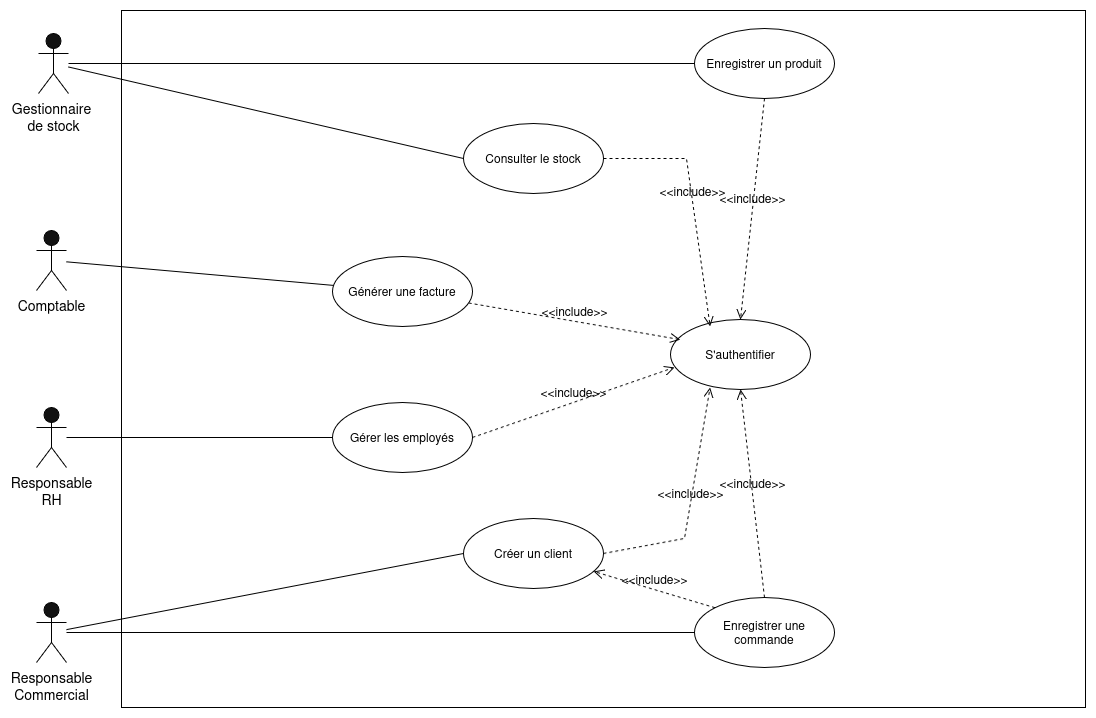

The diagram above was exported from draw.io. Its source (the exported page's mxGraphModel, read from the mxfile embedded in the PNG):
<mxGraphModel dx="1426" dy="766" grid="0" gridSize="10" guides="1" tooltips="1" connect="1" arrows="1" fold="1" page="1" pageScale="1" pageWidth="1169" pageHeight="827" background="light-dark(#FFFFFF,#FFFFFF)" math="0" shadow="0">
  <root>
    <mxCell id="0" />
    <mxCell id="1" parent="0" />
    <mxCell id="JWYFi2ywuFuXoxlWmfMC-1" parent="1" style="rounded=0;whiteSpace=wrap;html=1;fontColor=#ffffff;fillColor=light-dark(#0050EF,#FFFFFF);strokeColor=light-dark(#000000,#000000);" value="" vertex="1">
      <mxGeometry height="697" width="964" x="154" y="61" as="geometry" />
    </mxCell>
    <mxCell id="JWYFi2ywuFuXoxlWmfMC-2" parent="1" style="shape=umlActor;verticalLabelPosition=bottom;verticalAlign=top;html=1;strokeWidth=1;strokeColor=light-dark(#000000,#000000);fontColor=light-dark(#000000,#000000);fontSize=14;" value="&lt;div&gt;Responsable&lt;/div&gt;&lt;div&gt;Commercial&lt;/div&gt;" vertex="1">
      <mxGeometry height="60" width="30" x="69" y="653" as="geometry" />
    </mxCell>
    <mxCell id="JWYFi2ywuFuXoxlWmfMC-11" parent="1" style="ellipse;whiteSpace=wrap;html=1;fillColor=light-dark(#FFFFFF,#FFFFFF);fontColor=light-dark(#000000,#000000);strokeColor=light-dark(#000000,#000000);align=center;verticalAlign=middle;fontFamily=Helvetica;fontSize=12;" value="Créer un client" vertex="1">
      <mxGeometry height="70" width="140" x="496" y="569" as="geometry" />
    </mxCell>
    <mxCell id="JWYFi2ywuFuXoxlWmfMC-12" parent="1" style="ellipse;whiteSpace=wrap;html=1;fillColor=light-dark(#FFFFFF,#FFFFFF);fontColor=light-dark(#000000,#000000);strokeColor=light-dark(#000000,#000000);align=center;verticalAlign=middle;fontFamily=Helvetica;fontSize=12;" value="Enregistrer une commande" vertex="1">
      <mxGeometry height="70" width="140" x="727" y="648" as="geometry" />
    </mxCell>
    <mxCell id="JWYFi2ywuFuXoxlWmfMC-13" parent="1" style="shape=umlActor;verticalLabelPosition=bottom;verticalAlign=top;html=1;strokeWidth=1;strokeColor=light-dark(#000000,#000000);fontColor=light-dark(#000000,#000000);fontSize=14;" value="&lt;div&gt;Gestionnaire&amp;nbsp;&lt;/div&gt;&lt;div&gt;de stock&lt;/div&gt;" vertex="1">
      <mxGeometry height="60" width="30" x="71" y="84" as="geometry" />
    </mxCell>
    <mxCell id="JWYFi2ywuFuXoxlWmfMC-15" parent="1" style="ellipse;whiteSpace=wrap;html=1;fillColor=light-dark(#F5F5F5,#FFFFFF);strokeColor=light-dark(#000000,#000000);fontColor=light-dark(#000000,#000000);" value="Enregistrer un produit" vertex="1">
      <mxGeometry height="70" width="140" x="727" y="79" as="geometry" />
    </mxCell>
    <mxCell id="JWYFi2ywuFuXoxlWmfMC-16" parent="1" style="ellipse;whiteSpace=wrap;html=1;fillColor=light-dark(#FFFFFF,#FFFFFF);fontColor=light-dark(#000000,#000000);strokeColor=light-dark(#000000,#000000);" value="Consulter le stock" vertex="1">
      <mxGeometry height="70" width="140" x="496" y="174" as="geometry" />
    </mxCell>
    <mxCell id="JWYFi2ywuFuXoxlWmfMC-17" parent="1" style="shape=umlActor;verticalLabelPosition=bottom;verticalAlign=top;html=1;strokeWidth=1;strokeColor=light-dark(#000000,#000000);fontColor=light-dark(#000000,#000000);fontSize=14;" value="Comptable" vertex="1">
      <mxGeometry height="60" width="30" x="69" y="281" as="geometry" />
    </mxCell>
    <mxCell id="JWYFi2ywuFuXoxlWmfMC-18" parent="1" style="shape=umlActor;verticalLabelPosition=bottom;verticalAlign=top;html=1;strokeWidth=1;strokeColor=light-dark(#000000,#000000);fontColor=light-dark(#000000,#000000);fontSize=14;" value="&lt;div&gt;Responsable&lt;/div&gt;&lt;div&gt;RH&lt;/div&gt;" vertex="1">
      <mxGeometry height="60" width="30" x="69" y="458" as="geometry" />
    </mxCell>
    <mxCell id="JWYFi2ywuFuXoxlWmfMC-19" parent="1" style="ellipse;whiteSpace=wrap;html=1;fillColor=light-dark(#FFFFFF,#FFFFFF);fontColor=light-dark(#000000,#000000);strokeColor=light-dark(#000000,#000000);align=center;verticalAlign=middle;fontFamily=Helvetica;fontSize=12;" value="Générer une facture" vertex="1">
      <mxGeometry height="70" width="140" x="365" y="307" as="geometry" />
    </mxCell>
    <mxCell id="JWYFi2ywuFuXoxlWmfMC-20" parent="1" style="ellipse;whiteSpace=wrap;html=1;fillColor=light-dark(#FFFFFF,#FFFFFF);fontColor=light-dark(#000000,#000000);strokeColor=light-dark(#000000,#000000);align=center;verticalAlign=middle;fontFamily=Helvetica;fontSize=12;" value="Gérer les employés" vertex="1">
      <mxGeometry height="70" width="140" x="365" y="453" as="geometry" />
    </mxCell>
    <mxCell id="JWYFi2ywuFuXoxlWmfMC-21" edge="1" parent="1" source="JWYFi2ywuFuXoxlWmfMC-13" style="endArrow=none;html=1;rounded=0;fontFamily=Helvetica;fontSize=12;fontColor=light-dark(#000000,#000000);strokeWidth=1;strokeColor=light-dark(#000000,#000000);" target="JWYFi2ywuFuXoxlWmfMC-15" value="">
      <mxGeometry height="50" relative="1" width="50" as="geometry">
        <mxPoint x="607" y="446" as="sourcePoint" />
        <mxPoint x="657" y="396" as="targetPoint" />
      </mxGeometry>
    </mxCell>
    <mxCell id="JWYFi2ywuFuXoxlWmfMC-22" edge="1" parent="1" source="JWYFi2ywuFuXoxlWmfMC-13" style="endArrow=none;html=1;rounded=0;fontFamily=Helvetica;fontSize=12;fontColor=light-dark(#000000,#000000);entryX=0;entryY=0.5;entryDx=0;entryDy=0;strokeColor=light-dark(#000000,#000000);strokeWidth=1;align=center;verticalAlign=middle;labelBackgroundColor=default;" target="JWYFi2ywuFuXoxlWmfMC-16" value="">
      <mxGeometry height="50" relative="1" width="50" as="geometry">
        <mxPoint x="607" y="446" as="sourcePoint" />
        <mxPoint x="657" y="396" as="targetPoint" />
      </mxGeometry>
    </mxCell>
    <mxCell id="JWYFi2ywuFuXoxlWmfMC-23" edge="1" parent="1" source="JWYFi2ywuFuXoxlWmfMC-17" style="endArrow=none;html=1;rounded=0;fontFamily=Helvetica;fontSize=12;fontColor=light-dark(#000000,#000000);strokeColor=light-dark(#000000,#000000);strokeWidth=1;align=center;verticalAlign=middle;labelBackgroundColor=default;" target="JWYFi2ywuFuXoxlWmfMC-19" value="">
      <mxGeometry height="50" relative="1" width="50" as="geometry">
        <mxPoint x="607" y="446" as="sourcePoint" />
        <mxPoint x="657" y="396" as="targetPoint" />
      </mxGeometry>
    </mxCell>
    <mxCell id="JWYFi2ywuFuXoxlWmfMC-24" edge="1" parent="1" source="JWYFi2ywuFuXoxlWmfMC-18" style="endArrow=none;html=1;rounded=0;fontFamily=Helvetica;fontSize=12;fontColor=light-dark(#000000,#000000);strokeColor=light-dark(#000000,#000000);strokeWidth=1;align=center;verticalAlign=middle;labelBackgroundColor=default;" target="JWYFi2ywuFuXoxlWmfMC-20" value="">
      <mxGeometry height="50" relative="1" width="50" as="geometry">
        <mxPoint x="607" y="446" as="sourcePoint" />
        <mxPoint x="657" y="396" as="targetPoint" />
      </mxGeometry>
    </mxCell>
    <mxCell id="JWYFi2ywuFuXoxlWmfMC-25" edge="1" parent="1" source="JWYFi2ywuFuXoxlWmfMC-2" style="endArrow=none;html=1;rounded=0;fontFamily=Helvetica;fontSize=12;fontColor=light-dark(#000000,#000000);entryX=0;entryY=0.5;entryDx=0;entryDy=0;strokeColor=light-dark(#000000,#000000);strokeWidth=1;align=center;verticalAlign=middle;labelBackgroundColor=default;" target="JWYFi2ywuFuXoxlWmfMC-11" value="">
      <mxGeometry height="50" relative="1" width="50" as="geometry">
        <mxPoint x="607" y="446" as="sourcePoint" />
        <mxPoint x="657" y="396" as="targetPoint" />
      </mxGeometry>
    </mxCell>
    <mxCell id="JWYFi2ywuFuXoxlWmfMC-26" edge="1" parent="1" source="JWYFi2ywuFuXoxlWmfMC-2" style="endArrow=none;html=1;rounded=0;fontFamily=Helvetica;fontSize=12;fontColor=light-dark(#000000,#000000);entryX=0;entryY=0.5;entryDx=0;entryDy=0;strokeColor=light-dark(#000000,#000000);strokeWidth=1;align=center;verticalAlign=middle;labelBackgroundColor=default;" target="JWYFi2ywuFuXoxlWmfMC-12" value="">
      <mxGeometry height="50" relative="1" width="50" as="geometry">
        <mxPoint x="607" y="446" as="sourcePoint" />
        <mxPoint x="657" y="396" as="targetPoint" />
      </mxGeometry>
    </mxCell>
    <mxCell id="JWYFi2ywuFuXoxlWmfMC-27" parent="1" style="ellipse;whiteSpace=wrap;html=1;fillColor=light-dark(#FFFFFF,#FFFFFF);fontColor=light-dark(#000000,#000000);strokeColor=light-dark(#000000,#000000);" value="S'authentifier" vertex="1">
      <mxGeometry height="70" width="140" x="703" y="370" as="geometry" />
    </mxCell>
    <mxCell id="JWYFi2ywuFuXoxlWmfMC-28" edge="1" parent="1" source="JWYFi2ywuFuXoxlWmfMC-15" style="endArrow=open;startArrow=none;endFill=0;startFill=0;endSize=8;html=1;verticalAlign=bottom;dashed=1;labelBackgroundColor=none;rounded=0;fontFamily=Helvetica;fontSize=12;fontColor=light-dark(#000000,#000000);exitX=0.5;exitY=1;exitDx=0;exitDy=0;entryX=0.5;entryY=0;entryDx=0;entryDy=0;strokeColor=light-dark(#000000,#000000);" target="JWYFi2ywuFuXoxlWmfMC-27" value="&lt;div&gt;&amp;lt;&amp;lt;include&amp;gt;&amp;gt;&lt;/div&gt;">
      <mxGeometry relative="1" width="160" as="geometry">
        <mxPoint x="552" y="421" as="sourcePoint" />
        <mxPoint x="712" y="421" as="targetPoint" />
      </mxGeometry>
    </mxCell>
    <mxCell id="JWYFi2ywuFuXoxlWmfMC-30" edge="1" parent="1" source="JWYFi2ywuFuXoxlWmfMC-16" style="endArrow=open;startArrow=none;endFill=0;startFill=0;endSize=8;html=1;verticalAlign=bottom;dashed=1;labelBackgroundColor=none;rounded=0;fontFamily=Helvetica;fontSize=12;fontColor=light-dark(#000000,#000000);entryX=0.283;entryY=0.097;entryDx=0;entryDy=0;strokeColor=light-dark(#000000,#000000);entryPerimeter=0;" target="JWYFi2ywuFuXoxlWmfMC-27" value="&lt;div&gt;&amp;lt;&amp;lt;include&amp;gt;&amp;gt;&lt;/div&gt;">
      <mxGeometry relative="1" width="160" as="geometry">
        <Array as="points">
          <mxPoint x="719" y="209" />
        </Array>
        <mxPoint x="807" y="159" as="sourcePoint" />
        <mxPoint x="783" y="380" as="targetPoint" />
      </mxGeometry>
    </mxCell>
    <mxCell id="JWYFi2ywuFuXoxlWmfMC-31" edge="1" parent="1" source="JWYFi2ywuFuXoxlWmfMC-19" style="endArrow=open;startArrow=none;endFill=0;startFill=0;endSize=8;html=1;verticalAlign=bottom;dashed=1;labelBackgroundColor=none;rounded=0;fontFamily=Helvetica;fontSize=12;fontColor=light-dark(#000000,#000000);entryX=0.069;entryY=0.287;entryDx=0;entryDy=0;strokeColor=light-dark(#000000,#000000);entryPerimeter=0;" target="JWYFi2ywuFuXoxlWmfMC-27" value="&lt;div&gt;&amp;lt;&amp;lt;include&amp;gt;&amp;gt;&lt;/div&gt;">
      <mxGeometry relative="1" width="160" as="geometry">
        <mxPoint x="807" y="159" as="sourcePoint" />
        <mxPoint x="783" y="380" as="targetPoint" />
      </mxGeometry>
    </mxCell>
    <mxCell id="JWYFi2ywuFuXoxlWmfMC-32" edge="1" parent="1" source="JWYFi2ywuFuXoxlWmfMC-20" style="endArrow=open;startArrow=none;endFill=0;startFill=0;endSize=8;html=1;verticalAlign=bottom;dashed=1;labelBackgroundColor=none;rounded=0;fontFamily=Helvetica;fontSize=12;fontColor=light-dark(#000000,#000000);entryX=0.029;entryY=0.684;entryDx=0;entryDy=0;strokeColor=light-dark(#000000,#000000);entryPerimeter=0;exitX=1;exitY=0.5;exitDx=0;exitDy=0;" target="JWYFi2ywuFuXoxlWmfMC-27" value="&lt;div&gt;&amp;lt;&amp;lt;include&amp;gt;&amp;gt;&lt;/div&gt;">
      <mxGeometry relative="1" width="160" as="geometry">
        <mxPoint x="511" y="363" as="sourcePoint" />
        <mxPoint x="723" y="400" as="targetPoint" />
      </mxGeometry>
    </mxCell>
    <mxCell id="JWYFi2ywuFuXoxlWmfMC-33" edge="1" parent="1" source="JWYFi2ywuFuXoxlWmfMC-11" style="endArrow=open;startArrow=none;endFill=0;startFill=0;endSize=8;html=1;verticalAlign=bottom;dashed=1;labelBackgroundColor=none;rounded=0;fontFamily=Helvetica;fontSize=12;fontColor=light-dark(#000000,#000000);entryX=0.283;entryY=0.97;entryDx=0;entryDy=0;strokeColor=light-dark(#000000,#000000);entryPerimeter=0;exitX=1;exitY=0.5;exitDx=0;exitDy=0;" target="JWYFi2ywuFuXoxlWmfMC-27" value="&lt;div&gt;&amp;lt;&amp;lt;include&amp;gt;&amp;gt;&lt;/div&gt;">
      <mxGeometry relative="1" width="160" as="geometry">
        <Array as="points">
          <mxPoint x="717" y="589" />
        </Array>
        <mxPoint x="515" y="498" as="sourcePoint" />
        <mxPoint x="717" y="428" as="targetPoint" />
      </mxGeometry>
    </mxCell>
    <mxCell id="JWYFi2ywuFuXoxlWmfMC-34" edge="1" parent="1" source="JWYFi2ywuFuXoxlWmfMC-12" style="endArrow=open;startArrow=none;endFill=0;startFill=0;endSize=8;html=1;verticalAlign=bottom;dashed=1;labelBackgroundColor=none;rounded=0;fontFamily=Helvetica;fontSize=12;fontColor=light-dark(#000000,#000000);strokeColor=light-dark(#000000,#000000);exitX=0.5;exitY=0;exitDx=0;exitDy=0;entryX=0.5;entryY=1;entryDx=0;entryDy=0;" target="JWYFi2ywuFuXoxlWmfMC-27" value="&lt;div&gt;&amp;lt;&amp;lt;include&amp;gt;&amp;gt;&lt;/div&gt;">
      <mxGeometry relative="1" width="160" as="geometry">
        <mxPoint x="515" y="498" as="sourcePoint" />
        <mxPoint x="717" y="428" as="targetPoint" />
      </mxGeometry>
    </mxCell>
    <mxCell id="zquozEm1_UwIYHlk9np0-1" edge="1" parent="1" source="JWYFi2ywuFuXoxlWmfMC-12" style="endArrow=open;startArrow=none;endFill=0;startFill=0;endSize=8;html=1;verticalAlign=bottom;dashed=1;labelBackgroundColor=none;rounded=0;fontFamily=Helvetica;fontSize=12;fontColor=light-dark(#000000,#000000);strokeColor=light-dark(#000000,#000000);exitX=0;exitY=0;exitDx=0;exitDy=0;" target="JWYFi2ywuFuXoxlWmfMC-11" value="&lt;div&gt;&amp;lt;&amp;lt;include&amp;gt;&amp;gt;&lt;/div&gt;">
      <mxGeometry relative="1" width="160" as="geometry">
        <mxPoint x="515" y="498" as="sourcePoint" />
        <mxPoint x="717" y="428" as="targetPoint" />
      </mxGeometry>
    </mxCell>
  </root>
</mxGraphModel>